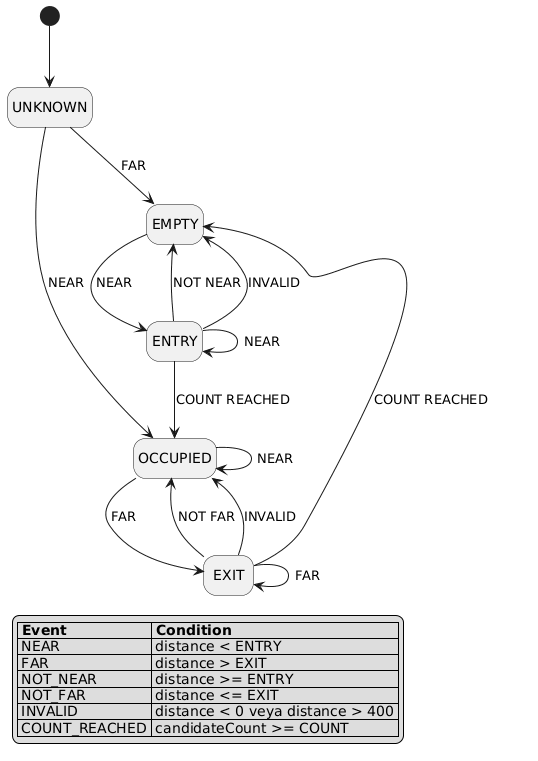

The diagram above was rendered by PlantUML. Its source (embedded in the PNG):
@startuml
hide empty description

[*] --> UNKNOWN

UNKNOWN --> EMPTY : FAR
UNKNOWN --> OCCUPIED : NEAR

EMPTY --> ENTRY : NEAR

ENTRY --> ENTRY : NEAR
ENTRY --> OCCUPIED : COUNT REACHED
ENTRY --> EMPTY : NOT NEAR
ENTRY --> EMPTY : INVALID

OCCUPIED --> OCCUPIED : NEAR
OCCUPIED --> EXIT : FAR

EXIT --> EXIT : FAR
EXIT --> EMPTY : COUNT REACHED
EXIT --> OCCUPIED : NOT FAR
EXIT --> OCCUPIED : INVALID

legend bottom left
  |= Event |= Condition |
  | NEAR | distance < ENTRY |
  | FAR | distance > EXIT |
  | NOT_NEAR | distance >= ENTRY |
  | NOT_FAR | distance <= EXIT |
  | INVALID | distance < 0 veya distance > 400 |
  | COUNT_REACHED | candidateCount >= COUNT |
endlegend
@enduml